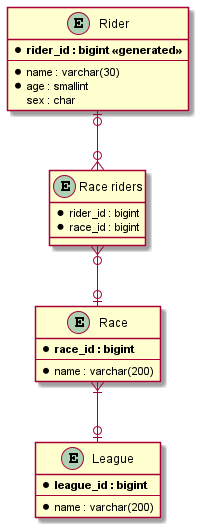

The diagram above was rendered by PlantUML. Its source (embedded in the PNG):
@startuml

skinparam linetype ortho

entity "Rider" as rider {
	* **rider_id : bigint <<generated>>**
	--
	*name : varchar(30)
	*age : smallint
	sex : char
}

entity "Race riders" as race_riders {
	*rider_id : bigint
	*race_id : bigint
}

entity "League" as league {
	* **league_id : bigint**
	--
	* name : varchar(200)
}

entity "Race" as race {
	* **race_id : bigint**
	--
	* name : varchar(200)
}

rider |o--o{ race_riders
race_riders }o--o| race
race }|--o| league
@enduml